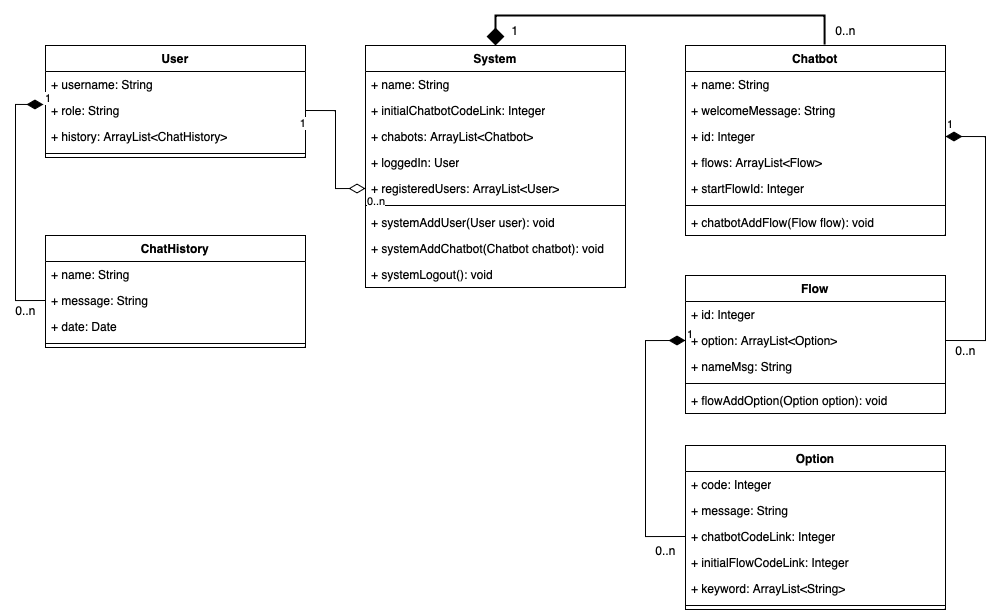

The diagram above was exported from draw.io. Its source (the exported page's mxGraphModel, read from the mxfile embedded in the PNG):
<mxGraphModel dx="1122" dy="2994" grid="1" gridSize="10" guides="1" tooltips="1" connect="1" arrows="1" fold="1" page="1" pageScale="1" pageWidth="1654" pageHeight="2336" math="0" shadow="0">
  <root>
    <mxCell id="0" />
    <mxCell id="1" parent="0" />
    <mxCell id="GK45WdNtvS2unfU3bMl8-1" value="System" style="swimlane;fontStyle=1;align=center;verticalAlign=top;childLayout=stackLayout;horizontal=1;startSize=26;horizontalStack=0;resizeParent=1;resizeParentMax=0;resizeLast=0;collapsible=1;marginBottom=0;whiteSpace=wrap;html=1;" vertex="1" parent="1">
      <mxGeometry x="420" y="40" width="260" height="242" as="geometry" />
    </mxCell>
    <mxCell id="GK45WdNtvS2unfU3bMl8-2" value="+ name: String" style="text;strokeColor=none;fillColor=none;align=left;verticalAlign=top;spacingLeft=4;spacingRight=4;overflow=hidden;rotatable=0;points=[[0,0.5],[1,0.5]];portConstraint=eastwest;whiteSpace=wrap;html=1;" vertex="1" parent="GK45WdNtvS2unfU3bMl8-1">
      <mxGeometry y="26" width="260" height="26" as="geometry" />
    </mxCell>
    <mxCell id="GK45WdNtvS2unfU3bMl8-5" value="+ initialChatbotCodeLink: Integer" style="text;strokeColor=none;fillColor=none;align=left;verticalAlign=top;spacingLeft=4;spacingRight=4;overflow=hidden;rotatable=0;points=[[0,0.5],[1,0.5]];portConstraint=eastwest;whiteSpace=wrap;html=1;" vertex="1" parent="GK45WdNtvS2unfU3bMl8-1">
      <mxGeometry y="52" width="260" height="26" as="geometry" />
    </mxCell>
    <mxCell id="GK45WdNtvS2unfU3bMl8-6" value="+ chabots: ArrayList&amp;lt;Chatbot&amp;gt;" style="text;strokeColor=none;fillColor=none;align=left;verticalAlign=top;spacingLeft=4;spacingRight=4;overflow=hidden;rotatable=0;points=[[0,0.5],[1,0.5]];portConstraint=eastwest;whiteSpace=wrap;html=1;" vertex="1" parent="GK45WdNtvS2unfU3bMl8-1">
      <mxGeometry y="78" width="260" height="26" as="geometry" />
    </mxCell>
    <mxCell id="GK45WdNtvS2unfU3bMl8-8" value="+ loggedIn: User" style="text;strokeColor=none;fillColor=none;align=left;verticalAlign=top;spacingLeft=4;spacingRight=4;overflow=hidden;rotatable=0;points=[[0,0.5],[1,0.5]];portConstraint=eastwest;whiteSpace=wrap;html=1;" vertex="1" parent="GK45WdNtvS2unfU3bMl8-1">
      <mxGeometry y="104" width="260" height="26" as="geometry" />
    </mxCell>
    <mxCell id="GK45WdNtvS2unfU3bMl8-7" value="+ registeredUsers: ArrayList&amp;lt;User&amp;gt;" style="text;strokeColor=none;fillColor=none;align=left;verticalAlign=top;spacingLeft=4;spacingRight=4;overflow=hidden;rotatable=0;points=[[0,0.5],[1,0.5]];portConstraint=eastwest;whiteSpace=wrap;html=1;" vertex="1" parent="GK45WdNtvS2unfU3bMl8-1">
      <mxGeometry y="130" width="260" height="26" as="geometry" />
    </mxCell>
    <mxCell id="GK45WdNtvS2unfU3bMl8-3" value="" style="line;strokeWidth=1;fillColor=none;align=left;verticalAlign=middle;spacingTop=-1;spacingLeft=3;spacingRight=3;rotatable=0;labelPosition=right;points=[];portConstraint=eastwest;strokeColor=inherit;" vertex="1" parent="GK45WdNtvS2unfU3bMl8-1">
      <mxGeometry y="156" width="260" height="8" as="geometry" />
    </mxCell>
    <mxCell id="GK45WdNtvS2unfU3bMl8-4" value="+ systemAddUser(User user): void" style="text;strokeColor=none;fillColor=none;align=left;verticalAlign=top;spacingLeft=4;spacingRight=4;overflow=hidden;rotatable=0;points=[[0,0.5],[1,0.5]];portConstraint=eastwest;whiteSpace=wrap;html=1;" vertex="1" parent="GK45WdNtvS2unfU3bMl8-1">
      <mxGeometry y="164" width="260" height="26" as="geometry" />
    </mxCell>
    <mxCell id="GK45WdNtvS2unfU3bMl8-10" value="+ systemAddChatbot(Chatbot chatbot): void" style="text;strokeColor=none;fillColor=none;align=left;verticalAlign=top;spacingLeft=4;spacingRight=4;overflow=hidden;rotatable=0;points=[[0,0.5],[1,0.5]];portConstraint=eastwest;whiteSpace=wrap;html=1;" vertex="1" parent="GK45WdNtvS2unfU3bMl8-1">
      <mxGeometry y="190" width="260" height="26" as="geometry" />
    </mxCell>
    <mxCell id="GK45WdNtvS2unfU3bMl8-9" value="+ systemLogout(): void" style="text;strokeColor=none;fillColor=none;align=left;verticalAlign=top;spacingLeft=4;spacingRight=4;overflow=hidden;rotatable=0;points=[[0,0.5],[1,0.5]];portConstraint=eastwest;whiteSpace=wrap;html=1;" vertex="1" parent="GK45WdNtvS2unfU3bMl8-1">
      <mxGeometry y="216" width="260" height="26" as="geometry" />
    </mxCell>
    <mxCell id="GK45WdNtvS2unfU3bMl8-11" value="Chatbot" style="swimlane;fontStyle=1;align=center;verticalAlign=top;childLayout=stackLayout;horizontal=1;startSize=26;horizontalStack=0;resizeParent=1;resizeParentMax=0;resizeLast=0;collapsible=1;marginBottom=0;whiteSpace=wrap;html=1;" vertex="1" parent="1">
      <mxGeometry x="740" y="40" width="260" height="190" as="geometry" />
    </mxCell>
    <mxCell id="GK45WdNtvS2unfU3bMl8-12" value="+ name: String" style="text;strokeColor=none;fillColor=none;align=left;verticalAlign=top;spacingLeft=4;spacingRight=4;overflow=hidden;rotatable=0;points=[[0,0.5],[1,0.5]];portConstraint=eastwest;whiteSpace=wrap;html=1;" vertex="1" parent="GK45WdNtvS2unfU3bMl8-11">
      <mxGeometry y="26" width="260" height="26" as="geometry" />
    </mxCell>
    <mxCell id="GK45WdNtvS2unfU3bMl8-13" value="+ welcomeMessage: String" style="text;strokeColor=none;fillColor=none;align=left;verticalAlign=top;spacingLeft=4;spacingRight=4;overflow=hidden;rotatable=0;points=[[0,0.5],[1,0.5]];portConstraint=eastwest;whiteSpace=wrap;html=1;" vertex="1" parent="GK45WdNtvS2unfU3bMl8-11">
      <mxGeometry y="52" width="260" height="26" as="geometry" />
    </mxCell>
    <mxCell id="GK45WdNtvS2unfU3bMl8-14" value="+ id: Integer" style="text;strokeColor=none;fillColor=none;align=left;verticalAlign=top;spacingLeft=4;spacingRight=4;overflow=hidden;rotatable=0;points=[[0,0.5],[1,0.5]];portConstraint=eastwest;whiteSpace=wrap;html=1;" vertex="1" parent="GK45WdNtvS2unfU3bMl8-11">
      <mxGeometry y="78" width="260" height="26" as="geometry" />
    </mxCell>
    <mxCell id="GK45WdNtvS2unfU3bMl8-15" value="+ flows: ArrayList&amp;lt;Flow&amp;gt;" style="text;strokeColor=none;fillColor=none;align=left;verticalAlign=top;spacingLeft=4;spacingRight=4;overflow=hidden;rotatable=0;points=[[0,0.5],[1,0.5]];portConstraint=eastwest;whiteSpace=wrap;html=1;" vertex="1" parent="GK45WdNtvS2unfU3bMl8-11">
      <mxGeometry y="104" width="260" height="26" as="geometry" />
    </mxCell>
    <mxCell id="GK45WdNtvS2unfU3bMl8-16" value="+ startFlowId: Integer" style="text;strokeColor=none;fillColor=none;align=left;verticalAlign=top;spacingLeft=4;spacingRight=4;overflow=hidden;rotatable=0;points=[[0,0.5],[1,0.5]];portConstraint=eastwest;whiteSpace=wrap;html=1;" vertex="1" parent="GK45WdNtvS2unfU3bMl8-11">
      <mxGeometry y="130" width="260" height="26" as="geometry" />
    </mxCell>
    <mxCell id="GK45WdNtvS2unfU3bMl8-17" value="" style="line;strokeWidth=1;fillColor=none;align=left;verticalAlign=middle;spacingTop=-1;spacingLeft=3;spacingRight=3;rotatable=0;labelPosition=right;points=[];portConstraint=eastwest;strokeColor=inherit;" vertex="1" parent="GK45WdNtvS2unfU3bMl8-11">
      <mxGeometry y="156" width="260" height="8" as="geometry" />
    </mxCell>
    <mxCell id="GK45WdNtvS2unfU3bMl8-18" value="+ chatbotAddFlow(Flow flow): void" style="text;strokeColor=none;fillColor=none;align=left;verticalAlign=top;spacingLeft=4;spacingRight=4;overflow=hidden;rotatable=0;points=[[0,0.5],[1,0.5]];portConstraint=eastwest;whiteSpace=wrap;html=1;" vertex="1" parent="GK45WdNtvS2unfU3bMl8-11">
      <mxGeometry y="164" width="260" height="26" as="geometry" />
    </mxCell>
    <mxCell id="GK45WdNtvS2unfU3bMl8-21" value="Flow" style="swimlane;fontStyle=1;align=center;verticalAlign=top;childLayout=stackLayout;horizontal=1;startSize=26;horizontalStack=0;resizeParent=1;resizeParentMax=0;resizeLast=0;collapsible=1;marginBottom=0;whiteSpace=wrap;html=1;" vertex="1" parent="1">
      <mxGeometry x="740" y="270" width="260" height="138" as="geometry" />
    </mxCell>
    <mxCell id="GK45WdNtvS2unfU3bMl8-22" value="+ id: Integer" style="text;strokeColor=none;fillColor=none;align=left;verticalAlign=top;spacingLeft=4;spacingRight=4;overflow=hidden;rotatable=0;points=[[0,0.5],[1,0.5]];portConstraint=eastwest;whiteSpace=wrap;html=1;" vertex="1" parent="GK45WdNtvS2unfU3bMl8-21">
      <mxGeometry y="26" width="260" height="26" as="geometry" />
    </mxCell>
    <mxCell id="GK45WdNtvS2unfU3bMl8-23" value="+ option: ArrayList&amp;lt;Option&amp;gt;" style="text;strokeColor=none;fillColor=none;align=left;verticalAlign=top;spacingLeft=4;spacingRight=4;overflow=hidden;rotatable=0;points=[[0,0.5],[1,0.5]];portConstraint=eastwest;whiteSpace=wrap;html=1;" vertex="1" parent="GK45WdNtvS2unfU3bMl8-21">
      <mxGeometry y="52" width="260" height="26" as="geometry" />
    </mxCell>
    <mxCell id="GK45WdNtvS2unfU3bMl8-24" value="+ nameMsg: String" style="text;strokeColor=none;fillColor=none;align=left;verticalAlign=top;spacingLeft=4;spacingRight=4;overflow=hidden;rotatable=0;points=[[0,0.5],[1,0.5]];portConstraint=eastwest;whiteSpace=wrap;html=1;" vertex="1" parent="GK45WdNtvS2unfU3bMl8-21">
      <mxGeometry y="78" width="260" height="26" as="geometry" />
    </mxCell>
    <mxCell id="GK45WdNtvS2unfU3bMl8-27" value="" style="line;strokeWidth=1;fillColor=none;align=left;verticalAlign=middle;spacingTop=-1;spacingLeft=3;spacingRight=3;rotatable=0;labelPosition=right;points=[];portConstraint=eastwest;strokeColor=inherit;" vertex="1" parent="GK45WdNtvS2unfU3bMl8-21">
      <mxGeometry y="104" width="260" height="8" as="geometry" />
    </mxCell>
    <mxCell id="GK45WdNtvS2unfU3bMl8-28" value="+ flowAddOption(Option option): void" style="text;strokeColor=none;fillColor=none;align=left;verticalAlign=top;spacingLeft=4;spacingRight=4;overflow=hidden;rotatable=0;points=[[0,0.5],[1,0.5]];portConstraint=eastwest;whiteSpace=wrap;html=1;" vertex="1" parent="GK45WdNtvS2unfU3bMl8-21">
      <mxGeometry y="112" width="260" height="26" as="geometry" />
    </mxCell>
    <mxCell id="GK45WdNtvS2unfU3bMl8-29" value="Option" style="swimlane;fontStyle=1;align=center;verticalAlign=top;childLayout=stackLayout;horizontal=1;startSize=26;horizontalStack=0;resizeParent=1;resizeParentMax=0;resizeLast=0;collapsible=1;marginBottom=0;whiteSpace=wrap;html=1;" vertex="1" parent="1">
      <mxGeometry x="740" y="440" width="260" height="164" as="geometry" />
    </mxCell>
    <mxCell id="GK45WdNtvS2unfU3bMl8-30" value="+ code: Integer" style="text;strokeColor=none;fillColor=none;align=left;verticalAlign=top;spacingLeft=4;spacingRight=4;overflow=hidden;rotatable=0;points=[[0,0.5],[1,0.5]];portConstraint=eastwest;whiteSpace=wrap;html=1;" vertex="1" parent="GK45WdNtvS2unfU3bMl8-29">
      <mxGeometry y="26" width="260" height="26" as="geometry" />
    </mxCell>
    <mxCell id="GK45WdNtvS2unfU3bMl8-31" value="+ message: String" style="text;strokeColor=none;fillColor=none;align=left;verticalAlign=top;spacingLeft=4;spacingRight=4;overflow=hidden;rotatable=0;points=[[0,0.5],[1,0.5]];portConstraint=eastwest;whiteSpace=wrap;html=1;" vertex="1" parent="GK45WdNtvS2unfU3bMl8-29">
      <mxGeometry y="52" width="260" height="26" as="geometry" />
    </mxCell>
    <mxCell id="GK45WdNtvS2unfU3bMl8-32" value="+ chatbotCodeLink: Integer" style="text;strokeColor=none;fillColor=none;align=left;verticalAlign=top;spacingLeft=4;spacingRight=4;overflow=hidden;rotatable=0;points=[[0,0.5],[1,0.5]];portConstraint=eastwest;whiteSpace=wrap;html=1;" vertex="1" parent="GK45WdNtvS2unfU3bMl8-29">
      <mxGeometry y="78" width="260" height="26" as="geometry" />
    </mxCell>
    <mxCell id="GK45WdNtvS2unfU3bMl8-36" value="+ initialFlowCodeLink: Integer" style="text;strokeColor=none;fillColor=none;align=left;verticalAlign=top;spacingLeft=4;spacingRight=4;overflow=hidden;rotatable=0;points=[[0,0.5],[1,0.5]];portConstraint=eastwest;whiteSpace=wrap;html=1;" vertex="1" parent="GK45WdNtvS2unfU3bMl8-29">
      <mxGeometry y="104" width="260" height="26" as="geometry" />
    </mxCell>
    <mxCell id="GK45WdNtvS2unfU3bMl8-35" value="+ keyword: ArrayList&amp;lt;String&amp;gt;" style="text;strokeColor=none;fillColor=none;align=left;verticalAlign=top;spacingLeft=4;spacingRight=4;overflow=hidden;rotatable=0;points=[[0,0.5],[1,0.5]];portConstraint=eastwest;whiteSpace=wrap;html=1;" vertex="1" parent="GK45WdNtvS2unfU3bMl8-29">
      <mxGeometry y="130" width="260" height="26" as="geometry" />
    </mxCell>
    <mxCell id="GK45WdNtvS2unfU3bMl8-33" value="" style="line;strokeWidth=1;fillColor=none;align=left;verticalAlign=middle;spacingTop=-1;spacingLeft=3;spacingRight=3;rotatable=0;labelPosition=right;points=[];portConstraint=eastwest;strokeColor=inherit;" vertex="1" parent="GK45WdNtvS2unfU3bMl8-29">
      <mxGeometry y="156" width="260" height="8" as="geometry" />
    </mxCell>
    <mxCell id="GK45WdNtvS2unfU3bMl8-37" value="User" style="swimlane;fontStyle=1;align=center;verticalAlign=top;childLayout=stackLayout;horizontal=1;startSize=26;horizontalStack=0;resizeParent=1;resizeParentMax=0;resizeLast=0;collapsible=1;marginBottom=0;whiteSpace=wrap;html=1;" vertex="1" parent="1">
      <mxGeometry x="100" y="40" width="260" height="112" as="geometry">
        <mxRectangle x="100" y="40" width="70" height="30" as="alternateBounds" />
      </mxGeometry>
    </mxCell>
    <mxCell id="GK45WdNtvS2unfU3bMl8-38" value="+ username: String" style="text;strokeColor=none;fillColor=none;align=left;verticalAlign=top;spacingLeft=4;spacingRight=4;overflow=hidden;rotatable=0;points=[[0,0.5],[1,0.5]];portConstraint=eastwest;whiteSpace=wrap;html=1;" vertex="1" parent="GK45WdNtvS2unfU3bMl8-37">
      <mxGeometry y="26" width="260" height="26" as="geometry" />
    </mxCell>
    <mxCell id="GK45WdNtvS2unfU3bMl8-39" value="+ role: String" style="text;strokeColor=none;fillColor=none;align=left;verticalAlign=top;spacingLeft=4;spacingRight=4;overflow=hidden;rotatable=0;points=[[0,0.5],[1,0.5]];portConstraint=eastwest;whiteSpace=wrap;html=1;" vertex="1" parent="GK45WdNtvS2unfU3bMl8-37">
      <mxGeometry y="52" width="260" height="26" as="geometry" />
    </mxCell>
    <mxCell id="GK45WdNtvS2unfU3bMl8-40" value="+ history: ArrayList&amp;lt;ChatHistory&amp;gt;" style="text;strokeColor=none;fillColor=none;align=left;verticalAlign=top;spacingLeft=4;spacingRight=4;overflow=hidden;rotatable=0;points=[[0,0.5],[1,0.5]];portConstraint=eastwest;whiteSpace=wrap;html=1;" vertex="1" parent="GK45WdNtvS2unfU3bMl8-37">
      <mxGeometry y="78" width="260" height="26" as="geometry" />
    </mxCell>
    <mxCell id="GK45WdNtvS2unfU3bMl8-41" value="" style="line;strokeWidth=1;fillColor=none;align=left;verticalAlign=middle;spacingTop=-1;spacingLeft=3;spacingRight=3;rotatable=0;labelPosition=right;points=[];portConstraint=eastwest;strokeColor=inherit;" vertex="1" parent="GK45WdNtvS2unfU3bMl8-37">
      <mxGeometry y="104" width="260" height="8" as="geometry" />
    </mxCell>
    <mxCell id="GK45WdNtvS2unfU3bMl8-43" value="ChatHistory" style="swimlane;fontStyle=1;align=center;verticalAlign=top;childLayout=stackLayout;horizontal=1;startSize=26;horizontalStack=0;resizeParent=1;resizeParentMax=0;resizeLast=0;collapsible=1;marginBottom=0;whiteSpace=wrap;html=1;" vertex="1" parent="1">
      <mxGeometry x="100" y="230" width="260" height="112" as="geometry" />
    </mxCell>
    <mxCell id="GK45WdNtvS2unfU3bMl8-44" value="+ name: String" style="text;strokeColor=none;fillColor=none;align=left;verticalAlign=top;spacingLeft=4;spacingRight=4;overflow=hidden;rotatable=0;points=[[0,0.5],[1,0.5]];portConstraint=eastwest;whiteSpace=wrap;html=1;" vertex="1" parent="GK45WdNtvS2unfU3bMl8-43">
      <mxGeometry y="26" width="260" height="26" as="geometry" />
    </mxCell>
    <mxCell id="GK45WdNtvS2unfU3bMl8-45" value="+ message: String" style="text;strokeColor=none;fillColor=none;align=left;verticalAlign=top;spacingLeft=4;spacingRight=4;overflow=hidden;rotatable=0;points=[[0,0.5],[1,0.5]];portConstraint=eastwest;whiteSpace=wrap;html=1;" vertex="1" parent="GK45WdNtvS2unfU3bMl8-43">
      <mxGeometry y="52" width="260" height="26" as="geometry" />
    </mxCell>
    <mxCell id="GK45WdNtvS2unfU3bMl8-46" value="+ date: Date" style="text;strokeColor=none;fillColor=none;align=left;verticalAlign=top;spacingLeft=4;spacingRight=4;overflow=hidden;rotatable=0;points=[[0,0.5],[1,0.5]];portConstraint=eastwest;whiteSpace=wrap;html=1;" vertex="1" parent="GK45WdNtvS2unfU3bMl8-43">
      <mxGeometry y="78" width="260" height="26" as="geometry" />
    </mxCell>
    <mxCell id="GK45WdNtvS2unfU3bMl8-47" value="" style="line;strokeWidth=1;fillColor=none;align=left;verticalAlign=middle;spacingTop=-1;spacingLeft=3;spacingRight=3;rotatable=0;labelPosition=right;points=[];portConstraint=eastwest;strokeColor=inherit;" vertex="1" parent="GK45WdNtvS2unfU3bMl8-43">
      <mxGeometry y="104" width="260" height="8" as="geometry" />
    </mxCell>
    <mxCell id="GK45WdNtvS2unfU3bMl8-53" value="" style="rounded=0;orthogonalLoop=1;jettySize=auto;html=1;exitX=0.5;exitY=0;exitDx=0;exitDy=0;entryX=0.535;entryY=-0.005;entryDx=0;entryDy=0;entryPerimeter=0;strokeWidth=2;endArrow=none;endFill=0;startArrow=diamond;startFill=1;edgeStyle=orthogonalEdgeStyle;endSize=13;startSize=13;" edge="1" parent="1" source="GK45WdNtvS2unfU3bMl8-1" target="GK45WdNtvS2unfU3bMl8-11">
      <mxGeometry relative="1" as="geometry" />
    </mxCell>
    <mxCell id="GK45WdNtvS2unfU3bMl8-54" value="1" style="text;html=1;strokeColor=none;fillColor=none;align=center;verticalAlign=middle;whiteSpace=wrap;rounded=0;" vertex="1" parent="1">
      <mxGeometry x="540" y="10" width="60" height="30" as="geometry" />
    </mxCell>
    <mxCell id="GK45WdNtvS2unfU3bMl8-55" value="0..n" style="text;html=1;align=center;verticalAlign=middle;resizable=0;points=[];autosize=1;strokeColor=none;fillColor=none;" vertex="1" parent="1">
      <mxGeometry x="880" y="10" width="40" height="30" as="geometry" />
    </mxCell>
    <mxCell id="GK45WdNtvS2unfU3bMl8-57" value="1" style="endArrow=none;html=1;endSize=12;startArrow=diamondThin;startSize=14;startFill=1;edgeStyle=orthogonalEdgeStyle;align=left;verticalAlign=bottom;rounded=0;entryX=1;entryY=0.5;entryDx=0;entryDy=0;exitX=1;exitY=0.5;exitDx=0;exitDy=0;endFill=0;" edge="1" parent="1" source="GK45WdNtvS2unfU3bMl8-14" target="GK45WdNtvS2unfU3bMl8-23">
      <mxGeometry x="-1" y="3" relative="1" as="geometry">
        <mxPoint x="610" y="250" as="sourcePoint" />
        <mxPoint x="770" y="250" as="targetPoint" />
        <Array as="points">
          <mxPoint x="1040" y="131" />
          <mxPoint x="1040" y="335" />
        </Array>
      </mxGeometry>
    </mxCell>
    <mxCell id="GK45WdNtvS2unfU3bMl8-59" value="0..n" style="text;html=1;align=center;verticalAlign=middle;resizable=0;points=[];autosize=1;strokeColor=none;fillColor=none;" vertex="1" parent="1">
      <mxGeometry x="1000" y="330" width="40" height="30" as="geometry" />
    </mxCell>
    <mxCell id="GK45WdNtvS2unfU3bMl8-62" value="1" style="endArrow=none;html=1;endSize=12;startArrow=diamondThin;startSize=14;startFill=1;edgeStyle=orthogonalEdgeStyle;align=left;verticalAlign=bottom;rounded=0;exitX=0;exitY=0.5;exitDx=0;exitDy=0;entryX=0;entryY=0.5;entryDx=0;entryDy=0;endFill=0;" edge="1" parent="1" source="GK45WdNtvS2unfU3bMl8-23" target="GK45WdNtvS2unfU3bMl8-32">
      <mxGeometry x="-1" y="3" relative="1" as="geometry">
        <mxPoint x="540" y="450" as="sourcePoint" />
        <mxPoint x="700" y="450" as="targetPoint" />
        <Array as="points">
          <mxPoint x="700" y="335" />
          <mxPoint x="700" y="531" />
        </Array>
      </mxGeometry>
    </mxCell>
    <mxCell id="GK45WdNtvS2unfU3bMl8-64" value="0..n" style="text;html=1;align=center;verticalAlign=middle;resizable=0;points=[];autosize=1;strokeColor=none;fillColor=none;" vertex="1" parent="1">
      <mxGeometry x="700" y="530" width="40" height="30" as="geometry" />
    </mxCell>
    <mxCell id="GK45WdNtvS2unfU3bMl8-65" value="1" style="endArrow=none;html=1;endSize=12;startArrow=diamondThin;startSize=14;startFill=1;edgeStyle=orthogonalEdgeStyle;align=left;verticalAlign=bottom;rounded=0;exitX=-0.008;exitY=0.269;exitDx=0;exitDy=0;exitPerimeter=0;entryX=0;entryY=0.5;entryDx=0;entryDy=0;endFill=0;" edge="1" parent="1" source="GK45WdNtvS2unfU3bMl8-39" target="GK45WdNtvS2unfU3bMl8-45">
      <mxGeometry x="-1" y="3" relative="1" as="geometry">
        <mxPoint x="50" y="180" as="sourcePoint" />
        <mxPoint x="210" y="180" as="targetPoint" />
        <Array as="points">
          <mxPoint x="70" y="99" />
          <mxPoint x="70" y="295" />
        </Array>
      </mxGeometry>
    </mxCell>
    <mxCell id="GK45WdNtvS2unfU3bMl8-66" value="0..n" style="text;html=1;align=center;verticalAlign=middle;resizable=0;points=[];autosize=1;strokeColor=none;fillColor=none;" vertex="1" parent="1">
      <mxGeometry x="60" y="290" width="40" height="30" as="geometry" />
    </mxCell>
    <mxCell id="GK45WdNtvS2unfU3bMl8-67" value="" style="endArrow=none;html=1;endSize=12;startArrow=diamondThin;startSize=14;startFill=0;edgeStyle=orthogonalEdgeStyle;rounded=0;exitX=0;exitY=0.5;exitDx=0;exitDy=0;entryX=1;entryY=0.5;entryDx=0;entryDy=0;endFill=0;" edge="1" parent="1" source="GK45WdNtvS2unfU3bMl8-7" target="GK45WdNtvS2unfU3bMl8-39">
      <mxGeometry relative="1" as="geometry">
        <mxPoint x="400" y="380" as="sourcePoint" />
        <mxPoint x="560" y="380" as="targetPoint" />
      </mxGeometry>
    </mxCell>
    <mxCell id="GK45WdNtvS2unfU3bMl8-68" value="0..n" style="edgeLabel;resizable=0;html=1;align=left;verticalAlign=top;" connectable="0" vertex="1" parent="GK45WdNtvS2unfU3bMl8-67">
      <mxGeometry x="-1" relative="1" as="geometry" />
    </mxCell>
    <mxCell id="GK45WdNtvS2unfU3bMl8-69" value="1" style="edgeLabel;resizable=0;html=1;align=right;verticalAlign=top;" connectable="0" vertex="1" parent="GK45WdNtvS2unfU3bMl8-67">
      <mxGeometry x="1" relative="1" as="geometry" />
    </mxCell>
  </root>
</mxGraphModel>